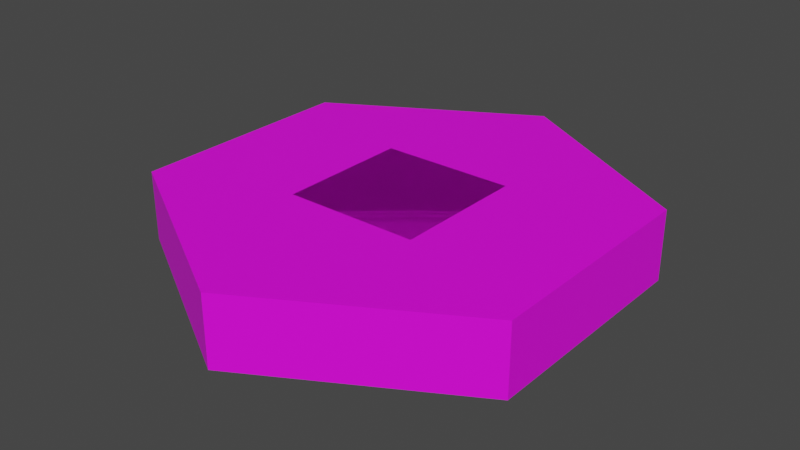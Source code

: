 # Source: bush.blend  (saved by Blender 4.0.36; exported with 4.5.12 LTS)
import bpy
from mathutils import Matrix  # noqa: F401  (used for matrix-valued properties, if any)

bpy.ops.wm.read_factory_settings(use_empty=True)
scene = bpy.context.scene
scene.name = 'Scene'

# ---- collections
col_collection = bpy.data.collections.new('Collection'); scene.collection.children.link(col_collection)

# ---- images (referenced by path relative to the original .blend; pixels are not part of the script)
import os
ASSET_DIR = os.environ.get("B2B_ASSET_DIR", "")  # directory of the original .blend (textures are referenced by path, not embedded)
HERE = os.path.dirname(os.path.abspath(__file__))  # packed textures are extracted next to this script under _unpacked/

def load_image(name, relpath, width, height, colorspace="sRGB"):
    """Load a texture the original file referenced (path relative to the .blend, or extracted next to this script)."""
    p = next((c for c in (os.path.join(HERE, relpath), os.path.join(ASSET_DIR, relpath)) if relpath and os.path.exists(c)), "")
    if p:
        img = bpy.data.images.load(p, check_existing=True)
        img.name = name
    else:  # same state as the original file: an image datablock whose file is absent (Cycles renders it pink)
        img = bpy.data.images.new(name, width, height)
        img.source = "FILE"
        img.filepath = "//" + (relpath or name)
    img.colorspace_settings.name = colorspace
    return img
img_base_palette_png = load_image('base_palette.png', 'base_palette.png', 1024, 1024, 'sRGB')

# ---- materials (node trees are filled in below, after node groups)
mat_basepalette = bpy.data.materials.new('BasePalette')
mat_basepalette.alpha_threshold = 0.0
mat_basepalette.use_transparent_shadow = False
mat_basepalette.roughness = 0.5
mat_basepalette.line_color = (0.0, 0.0, 0.0, 1.0)

# ---- material node trees
mat_basepalette.use_nodes = True; mat_basepalette.node_tree.nodes.clear()
_N = mat_basepalette.node_tree.nodes; _L = mat_basepalette.node_tree.links
n0 = _N.new('ShaderNodeOutputMaterial'); n0.name = 'Material Output'; n0.location = (300, 300)
n1 = _N.new('ShaderNodeBsdfPrincipled'); n1.name = 'Principled BSDF'; n1.location = (10, 300)
n1.distribution = 'GGX'
n1.subsurface_method = 'RANDOM_WALK_SKIN'
n1.inputs[3].default_value = 1.45
n1.inputs[27].default_value = (0.0, 0.0, 0.0, 1.0)
n1.inputs[28].default_value = 1.0
n2 = _N.new('ShaderNodeTexImage'); n2.name = 'Image Texture'; n2.location = (-464, 137)
n2.image = img_base_palette_png
_L.new(n1.outputs[0], n0.inputs[0])
_L.new(n2.outputs[0], n1.inputs[0])
n0.is_active_output = True

# ---- world
world_world = bpy.data.worlds.new('World'); scene.world = world_world
world_world.use_nodes = True; world_world.node_tree.nodes.clear()
_N = world_world.node_tree.nodes; _L = world_world.node_tree.links
n0 = _N.new('ShaderNodeOutputWorld'); n0.name = 'World Output'; n0.location = (300, 300)
n1 = _N.new('ShaderNodeBackground'); n1.name = 'Background'; n1.location = (10, 300)
n1.inputs[0].default_value = (0.05088, 0.05088, 0.05088, 1.0)
_L.new(n1.outputs[0], n0.inputs[0])
n0.is_active_output = True
world_world.color = (0.05088, 0.05088, 0.05088)
world_world.use_sun_shadow = False
world_world.sun_shadow_jitter_overblur = 0.0

# ---- meshes
me_cylinder = bpy.data.meshes.new('Cylinder')
me_cylinder.from_pydata([(-5.262e-09, 1.0, -0.3), (-5.262e-09, 0.9194, 2.98e-08), (0.866, 0.5, -0.3), (0.7962, 0.4597, 2.98e-08), (0.866, -0.5, -0.3), (0.7962, -0.4597, 2.98e-08), (-5.262e-09, -1.0, -0.3), (-5.262e-09, -0.9194, 2.98e-08), (-0.866, -0.5, -0.3), (-0.7962, -0.4597, 2.98e-08), (-0.866, 0.5, -0.3), (-0.7962, 0.4597, 2.98e-08), (0.866, 0.5, 2.98e-08), (-5.262e-09, 1.0, 2.98e-08), (0.866, -0.5, 2.98e-08), (-5.262e-09, -1.0, 2.98e-08), (-0.866, -0.5, 2.98e-08), (-0.866, 0.5, 2.98e-08)], [], [(0, 13, 12, 2), (2, 12, 14, 4), (4, 14, 15, 6), (6, 15, 16, 8), (3, 1, 11, 9, 7, 5), (8, 16, 17, 10), (10, 17, 13, 0), (0, 2, 4, 6, 8, 10), (1, 3, 12, 13), (3, 5, 14, 12), (5, 7, 15, 14), (7, 9, 16, 15), (9, 11, 17, 16), (11, 1, 13, 17)])
_uv = me_cylinder.uv_layers.new(name='UVMap')
_uv.uv.foreach_set('vector', [0.2057, 0.9733, 0.2057, 0.9733, 0.2057, 0.9733, 0.2057, 0.9733, 0.2057, 0.9733, 0.2057, 0.9733, 0.2057, 0.9733, 0.2057, 0.9733, 0.2057, 0.9733, 0.2057, 0.9733, 0.2057, 0.9733, 0.2057, 0.9733, 0.2057, 0.9733, 0.2057, 0.9733, 0.2057, 0.9733, 0.2057, 0.9733, 0.2057, 0.9733, 0.2057, 0.9733, 0.2057, 0.9733, 0.2057, 0.9733, 0.2057, 0.9733, 0.2057, 0.9733, 0.2057, 0.9733, 0.2057, 0.9733, 0.2057, 0.9733, 0.2057, 0.9733, 0.2057, 0.9733, 0.2057, 0.9733, 0.2057, 0.9733, 0.2057, 0.9733, 0.2057, 0.9733, 0.2057, 0.9733, 0.2057, 0.9733, 0.2057, 0.9733, 0.2057, 0.9733, 0.2057, 0.9733, 0.4596, 0.9537, 0.4596, 0.9537, 0.4596, 0.9537, 0.4596, 0.9537, 0.4596, 0.9537, 0.4596, 0.9537, 0.4596, 0.9537, 0.4596, 0.9537, 0.4596, 0.9537, 0.4596, 0.9537, 0.4596, 0.9537, 0.4596, 0.9537, 0.4596, 0.9537, 0.4596, 0.9537, 0.4596, 0.9537, 0.4596, 0.9537, 0.4596, 0.9537, 0.4596, 0.9537, 0.4596, 0.9537, 0.4596, 0.9537, 0.4596, 0.9537, 0.4596, 0.9537, 0.4596, 0.9537, 0.4596, 0.9537])
me_cylinder.materials.append(mat_basepalette)
me_cylinder.update()
me_plane = bpy.data.meshes.new('Plane')
me_plane.from_pydata([(-0.2894, -0.2894, 0.0), (0.2894, -0.2894, 0.0), (-0.2894, 0.2894, 0.0), (0.2894, 0.2894, 0.0), (-0.2894, 0.0, 0.0), (0.0, -0.2894, 0.0), (0.2894, 0.0, 0.0), (0.0, 0.2894, 0.0), (0.0, 0.0, 0.0)], [], [(8, 6, 3, 7), (4, 8, 7, 2), (0, 5, 8, 4), (5, 1, 6, 8)])
_uv = me_plane.uv_layers.new(name='UVMap')
_uv.uv.foreach_set('vector', [0.4082, 0.9199, 0.4082, 0.9199, 0.4082, 0.9199, 0.4082, 0.9199, 0.4082, 0.9199, 0.4082, 0.9199, 0.4082, 0.9199, 0.4082, 0.9199, 0.4082, 0.9199, 0.4082, 0.9199, 0.4082, 0.9199, 0.4082, 0.9199, 0.4082, 0.9199, 0.4082, 0.9199, 0.4082, 0.9199, 0.4082, 0.9199])
me_plane.materials.append(mat_basepalette)
me_plane.update()

# ---- objects
ob_basetile = bpy.data.objects.new('BaseTile', me_cylinder)
ob_bush = bpy.data.objects.new('Bush', me_plane)

# ---- transforms, parenting, visibility, modifiers, constraints
ob_basetile.location = (0.0, 0.0, 0.0)
ob_bush.location = (0.0, 0.0, 0.0)

# ---- collection membership
col_collection.objects.link(ob_basetile)
col_collection.objects.link(ob_bush)

# ---- scene / render settings (as saved in the file)
scene.frame_start = 1; scene.frame_end = 250; scene.frame_set(20)
scene.render.engine = 'BLENDER_EEVEE_NEXT'
scene.cycles.sampling_pattern = 'TABULATED_SOBOL'
scene.view_settings.view_transform = 'Filmic'
bpy.context.view_layer.update()

# ---- added for rendering (the .blend has no active camera and no usable light): camera, sun
cam_auto = bpy.data.cameras.new('AutoCamera')
cam_auto.lens = 50.0
cam_auto.sensor_width = 36.0
cam_auto.clip_end = 1000.0
ob_auto_camera = bpy.data.objects.new('AutoCamera', cam_auto)
scene.collection.objects.link(ob_auto_camera)
ob_auto_camera.location = (2.4636, -2.95632, 1.82088)
ob_auto_camera.rotation_euler = (1.09748, -7.21219e-08, 0.694738)
scene.camera = ob_auto_camera
light_auto_sun = bpy.data.lights.new('AutoSun', 'SUN')
light_auto_sun.energy = 3.0
light_auto_sun.angle = 0.0523599
ob_auto_sun = bpy.data.objects.new('AutoSun', light_auto_sun)
scene.collection.objects.link(ob_auto_sun)
ob_auto_sun.rotation_euler = (0.872665, 0.174533, 0.523599)
bpy.context.view_layer.update()
